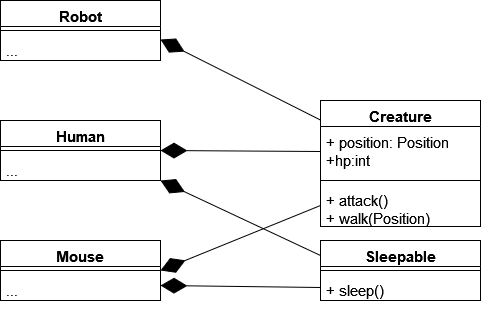

The diagram above was exported from draw.io. Its source (the exported page's mxGraphModel, read from the mxfile embedded in the PNG):
<mxGraphModel dx="1050" dy="495" grid="1" gridSize="10" guides="1" tooltips="1" connect="1" arrows="1" fold="1" page="1" pageScale="1" pageWidth="827" pageHeight="1169" math="0" shadow="0">
  <root>
    <mxCell id="WIyWlLk6GJQsqaUBKTNV-0" />
    <mxCell id="WIyWlLk6GJQsqaUBKTNV-1" parent="WIyWlLk6GJQsqaUBKTNV-0" />
    <mxCell id="kyiIXe-x7PZt-fU0jZRn-0" value="&lt;font style=&quot;font-size: 15px;&quot;&gt;Sleepable&lt;/font&gt;" style="swimlane;fontStyle=1;align=center;verticalAlign=top;childLayout=stackLayout;horizontal=1;startSize=26;horizontalStack=0;resizeParent=1;resizeParentMax=0;resizeLast=0;collapsible=1;marginBottom=0;whiteSpace=wrap;html=1;" vertex="1" parent="WIyWlLk6GJQsqaUBKTNV-1">
      <mxGeometry x="560" y="250" width="160" height="60" as="geometry" />
    </mxCell>
    <mxCell id="kyiIXe-x7PZt-fU0jZRn-2" value="" style="line;strokeWidth=1;fillColor=none;align=left;verticalAlign=middle;spacingTop=-1;spacingLeft=3;spacingRight=3;rotatable=0;labelPosition=right;points=[];portConstraint=eastwest;strokeColor=inherit;" vertex="1" parent="kyiIXe-x7PZt-fU0jZRn-0">
      <mxGeometry y="26" width="160" height="8" as="geometry" />
    </mxCell>
    <mxCell id="kyiIXe-x7PZt-fU0jZRn-3" value="&lt;font style=&quot;font-size: 15px;&quot;&gt;+ sleep()&lt;/font&gt;" style="text;strokeColor=none;fillColor=none;align=left;verticalAlign=top;spacingLeft=4;spacingRight=4;overflow=hidden;rotatable=0;points=[[0,0.5],[1,0.5]];portConstraint=eastwest;whiteSpace=wrap;html=1;" vertex="1" parent="kyiIXe-x7PZt-fU0jZRn-0">
      <mxGeometry y="34" width="160" height="26" as="geometry" />
    </mxCell>
    <mxCell id="kyiIXe-x7PZt-fU0jZRn-4" value="&lt;font style=&quot;font-size: 15px;&quot;&gt;Human&lt;/font&gt;" style="swimlane;fontStyle=1;align=center;verticalAlign=top;childLayout=stackLayout;horizontal=1;startSize=26;horizontalStack=0;resizeParent=1;resizeParentMax=0;resizeLast=0;collapsible=1;marginBottom=0;whiteSpace=wrap;html=1;" vertex="1" parent="WIyWlLk6GJQsqaUBKTNV-1">
      <mxGeometry x="240" y="130" width="160" height="60" as="geometry" />
    </mxCell>
    <mxCell id="kyiIXe-x7PZt-fU0jZRn-6" value="" style="line;strokeWidth=1;fillColor=none;align=left;verticalAlign=middle;spacingTop=-1;spacingLeft=3;spacingRight=3;rotatable=0;labelPosition=right;points=[];portConstraint=eastwest;strokeColor=inherit;" vertex="1" parent="kyiIXe-x7PZt-fU0jZRn-4">
      <mxGeometry y="26" width="160" height="8" as="geometry" />
    </mxCell>
    <mxCell id="kyiIXe-x7PZt-fU0jZRn-7" value="&lt;font style=&quot;font-size: 15px;&quot;&gt;...&lt;/font&gt;" style="text;strokeColor=none;fillColor=none;align=left;verticalAlign=top;spacingLeft=4;spacingRight=4;overflow=hidden;rotatable=0;points=[[0,0.5],[1,0.5]];portConstraint=eastwest;whiteSpace=wrap;html=1;" vertex="1" parent="kyiIXe-x7PZt-fU0jZRn-4">
      <mxGeometry y="34" width="160" height="26" as="geometry" />
    </mxCell>
    <mxCell id="kyiIXe-x7PZt-fU0jZRn-12" value="" style="endArrow=diamondThin;endFill=1;endSize=24;html=1;rounded=0;entryX=1;entryY=0.5;entryDx=0;entryDy=0;exitX=0;exitY=0.25;exitDx=0;exitDy=0;" edge="1" parent="kyiIXe-x7PZt-fU0jZRn-4" source="kyiIXe-x7PZt-fU0jZRn-0">
      <mxGeometry width="160" relative="1" as="geometry">
        <mxPoint x="330" y="180" as="sourcePoint" />
        <mxPoint x="160" y="60" as="targetPoint" />
        <Array as="points" />
      </mxGeometry>
    </mxCell>
    <mxCell id="kyiIXe-x7PZt-fU0jZRn-8" value="&lt;font style=&quot;font-size: 15px;&quot;&gt;Mouse&lt;/font&gt;" style="swimlane;fontStyle=1;align=center;verticalAlign=top;childLayout=stackLayout;horizontal=1;startSize=26;horizontalStack=0;resizeParent=1;resizeParentMax=0;resizeLast=0;collapsible=1;marginBottom=0;whiteSpace=wrap;html=1;" vertex="1" parent="WIyWlLk6GJQsqaUBKTNV-1">
      <mxGeometry x="240" y="250" width="160" height="60" as="geometry" />
    </mxCell>
    <mxCell id="kyiIXe-x7PZt-fU0jZRn-10" value="" style="line;strokeWidth=1;fillColor=none;align=left;verticalAlign=middle;spacingTop=-1;spacingLeft=3;spacingRight=3;rotatable=0;labelPosition=right;points=[];portConstraint=eastwest;strokeColor=inherit;" vertex="1" parent="kyiIXe-x7PZt-fU0jZRn-8">
      <mxGeometry y="26" width="160" height="8" as="geometry" />
    </mxCell>
    <mxCell id="kyiIXe-x7PZt-fU0jZRn-11" value="&lt;font style=&quot;font-size: 15px;&quot;&gt;...&lt;/font&gt;" style="text;strokeColor=none;fillColor=none;align=left;verticalAlign=top;spacingLeft=4;spacingRight=4;overflow=hidden;rotatable=0;points=[[0,0.5],[1,0.5]];portConstraint=eastwest;whiteSpace=wrap;html=1;" vertex="1" parent="kyiIXe-x7PZt-fU0jZRn-8">
      <mxGeometry y="34" width="160" height="26" as="geometry" />
    </mxCell>
    <mxCell id="kyiIXe-x7PZt-fU0jZRn-13" value="" style="endArrow=diamondThin;endFill=1;endSize=24;html=1;rounded=0;entryX=1;entryY=0.75;entryDx=0;entryDy=0;exitX=0;exitY=0.5;exitDx=0;exitDy=0;" edge="1" parent="WIyWlLk6GJQsqaUBKTNV-1" source="kyiIXe-x7PZt-fU0jZRn-3" target="kyiIXe-x7PZt-fU0jZRn-8">
      <mxGeometry width="160" relative="1" as="geometry">
        <mxPoint x="560" y="230" as="sourcePoint" />
        <mxPoint x="620" y="270" as="targetPoint" />
        <Array as="points" />
      </mxGeometry>
    </mxCell>
    <mxCell id="kyiIXe-x7PZt-fU0jZRn-14" value="&lt;font style=&quot;font-size: 15px;&quot;&gt;Creature&lt;/font&gt;" style="swimlane;fontStyle=1;align=center;verticalAlign=top;childLayout=stackLayout;horizontal=1;startSize=26;horizontalStack=0;resizeParent=1;resizeParentMax=0;resizeLast=0;collapsible=1;marginBottom=0;whiteSpace=wrap;html=1;" vertex="1" parent="WIyWlLk6GJQsqaUBKTNV-1">
      <mxGeometry x="560" y="110" width="160" height="126" as="geometry" />
    </mxCell>
    <mxCell id="kyiIXe-x7PZt-fU0jZRn-15" value="&lt;div style=&quot;font-size: 15px;&quot;&gt;&lt;font style=&quot;font-size: 15px;&quot;&gt;+ position: Position&lt;/font&gt;&lt;/div&gt;&lt;div style=&quot;font-size: 15px;&quot;&gt;&lt;font style=&quot;font-size: 15px;&quot;&gt;+hp:int&lt;/font&gt;&lt;br&gt;&lt;/div&gt;" style="text;strokeColor=none;fillColor=none;align=left;verticalAlign=top;spacingLeft=4;spacingRight=4;overflow=hidden;rotatable=0;points=[[0,0.5],[1,0.5]];portConstraint=eastwest;whiteSpace=wrap;html=1;" vertex="1" parent="kyiIXe-x7PZt-fU0jZRn-14">
      <mxGeometry y="26" width="160" height="50" as="geometry" />
    </mxCell>
    <mxCell id="kyiIXe-x7PZt-fU0jZRn-16" value="" style="line;strokeWidth=1;fillColor=none;align=left;verticalAlign=middle;spacingTop=-1;spacingLeft=3;spacingRight=3;rotatable=0;labelPosition=right;points=[];portConstraint=eastwest;strokeColor=inherit;" vertex="1" parent="kyiIXe-x7PZt-fU0jZRn-14">
      <mxGeometry y="76" width="160" height="8" as="geometry" />
    </mxCell>
    <mxCell id="kyiIXe-x7PZt-fU0jZRn-17" value="&lt;div style=&quot;font-size: 15px;&quot;&gt;&lt;font style=&quot;font-size: 15px;&quot;&gt;+ attack()&lt;/font&gt;&lt;/div&gt;&lt;div style=&quot;font-size: 15px;&quot;&gt;&lt;font style=&quot;font-size: 15px;&quot;&gt;+ walk(Position)&lt;/font&gt;&lt;/div&gt;" style="text;strokeColor=none;fillColor=none;align=left;verticalAlign=top;spacingLeft=4;spacingRight=4;overflow=hidden;rotatable=0;points=[[0,0.5],[1,0.5]];portConstraint=eastwest;whiteSpace=wrap;html=1;" vertex="1" parent="kyiIXe-x7PZt-fU0jZRn-14">
      <mxGeometry y="84" width="160" height="42" as="geometry" />
    </mxCell>
    <mxCell id="kyiIXe-x7PZt-fU0jZRn-26" value="" style="endArrow=diamondThin;endFill=1;endSize=24;html=1;rounded=0;entryX=1;entryY=0.5;entryDx=0;entryDy=0;exitX=0;exitY=0.5;exitDx=0;exitDy=0;" edge="1" parent="WIyWlLk6GJQsqaUBKTNV-1" source="kyiIXe-x7PZt-fU0jZRn-15" target="kyiIXe-x7PZt-fU0jZRn-4">
      <mxGeometry width="160" relative="1" as="geometry">
        <mxPoint x="440" y="40" as="sourcePoint" />
        <mxPoint x="600" y="40" as="targetPoint" />
      </mxGeometry>
    </mxCell>
    <mxCell id="kyiIXe-x7PZt-fU0jZRn-29" value="" style="endArrow=diamondThin;endFill=1;endSize=24;html=1;rounded=0;entryX=1;entryY=0.5;entryDx=0;entryDy=0;exitX=0;exitY=0.5;exitDx=0;exitDy=0;" edge="1" parent="WIyWlLk6GJQsqaUBKTNV-1" source="kyiIXe-x7PZt-fU0jZRn-17" target="kyiIXe-x7PZt-fU0jZRn-8">
      <mxGeometry width="160" relative="1" as="geometry">
        <mxPoint x="420" y="90" as="sourcePoint" />
        <mxPoint x="580" y="90" as="targetPoint" />
      </mxGeometry>
    </mxCell>
    <mxCell id="kyiIXe-x7PZt-fU0jZRn-30" value="&lt;font style=&quot;font-size: 15px;&quot;&gt;Robot&lt;/font&gt;" style="swimlane;fontStyle=1;align=center;verticalAlign=top;childLayout=stackLayout;horizontal=1;startSize=26;horizontalStack=0;resizeParent=1;resizeParentMax=0;resizeLast=0;collapsible=1;marginBottom=0;whiteSpace=wrap;html=1;" vertex="1" parent="WIyWlLk6GJQsqaUBKTNV-1">
      <mxGeometry x="240" y="10" width="160" height="60" as="geometry" />
    </mxCell>
    <mxCell id="kyiIXe-x7PZt-fU0jZRn-32" value="" style="line;strokeWidth=1;fillColor=none;align=left;verticalAlign=middle;spacingTop=-1;spacingLeft=3;spacingRight=3;rotatable=0;labelPosition=right;points=[];portConstraint=eastwest;strokeColor=inherit;" vertex="1" parent="kyiIXe-x7PZt-fU0jZRn-30">
      <mxGeometry y="26" width="160" height="8" as="geometry" />
    </mxCell>
    <mxCell id="kyiIXe-x7PZt-fU0jZRn-33" value="&lt;font style=&quot;font-size: 15px;&quot;&gt;...&lt;/font&gt;" style="text;strokeColor=none;fillColor=none;align=left;verticalAlign=top;spacingLeft=4;spacingRight=4;overflow=hidden;rotatable=0;points=[[0,0.5],[1,0.5]];portConstraint=eastwest;whiteSpace=wrap;html=1;" vertex="1" parent="kyiIXe-x7PZt-fU0jZRn-30">
      <mxGeometry y="34" width="160" height="26" as="geometry" />
    </mxCell>
    <mxCell id="kyiIXe-x7PZt-fU0jZRn-34" value="" style="endArrow=diamondThin;endFill=1;endSize=24;html=1;rounded=0;entryX=1;entryY=0.5;entryDx=0;entryDy=0;exitX=0;exitY=0.155;exitDx=0;exitDy=0;exitPerimeter=0;" edge="1" parent="WIyWlLk6GJQsqaUBKTNV-1" source="kyiIXe-x7PZt-fU0jZRn-14">
      <mxGeometry width="160" relative="1" as="geometry">
        <mxPoint x="480" y="40" as="sourcePoint" />
        <mxPoint x="400" y="49" as="targetPoint" />
      </mxGeometry>
    </mxCell>
  </root>
</mxGraphModel>